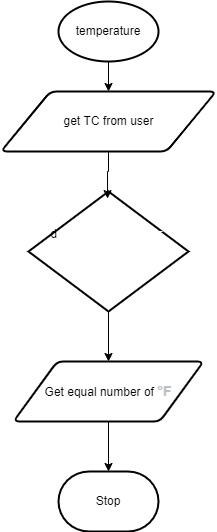

The diagram above was exported from draw.io. Its source (the exported page's mxGraphModel, read from the mxfile embedded in the PNG):
<mxGraphModel dx="861" dy="516" grid="1" gridSize="10" guides="1" tooltips="1" connect="1" arrows="1" fold="1" page="1" pageScale="1" pageWidth="850" pageHeight="1100" math="0" shadow="0">
  <root>
    <mxCell id="0" />
    <mxCell id="1" parent="0" />
    <mxCell id="13" style="edgeStyle=none;html=1;" parent="1" source="3" target="11" edge="1">
      <mxGeometry relative="1" as="geometry" />
    </mxCell>
    <mxCell id="3" value="temperature" style="strokeWidth=2;html=1;shape=mxgraph.flowchart.start_1;whiteSpace=wrap;" parent="1" vertex="1">
      <mxGeometry x="265" y="60" width="100" height="60" as="geometry" />
    </mxCell>
    <mxCell id="5" style="edgeStyle=none;html=1;" parent="1" source="6" target="8" edge="1">
      <mxGeometry relative="1" as="geometry" />
    </mxCell>
    <mxCell id="6" value="d&lt;font color=&quot;#ffffff&quot;&gt;o math with number&amp;nbsp;&lt;br&gt;&lt;span style=&quot;font-family: &amp;#34;lato&amp;#34; , sans-serif ; font-size: 14.6667px ; text-align: left&quot;&gt;Tf = (9/5)*Tc+32&lt;/span&gt;&lt;/font&gt;&lt;div style=&quot;text-align: center&quot;&gt;&lt;b style=&quot;font-family: &amp;#34;arial&amp;#34; , sans-serif ; font-size: 14px ; text-align: left&quot;&gt;&lt;font color=&quot;#ffffff&quot;&gt;°&lt;/font&gt;&lt;/b&gt;&lt;/div&gt;" style="strokeWidth=2;html=1;shape=mxgraph.flowchart.decision;whiteSpace=wrap;" parent="1" vertex="1">
      <mxGeometry x="235" y="250" width="160" height="120" as="geometry" />
    </mxCell>
    <mxCell id="7" style="edgeStyle=none;html=1;entryX=0.5;entryY=0;entryDx=0;entryDy=0;entryPerimeter=0;" parent="1" source="8" target="9" edge="1">
      <mxGeometry relative="1" as="geometry" />
    </mxCell>
    <mxCell id="8" value="Get equal number of&amp;nbsp;&lt;b style=&quot;color: rgb(189 , 193 , 198) ; font-family: &amp;#34;arial&amp;#34; , sans-serif ; font-size: 14px ; text-align: left&quot;&gt;°F&lt;/b&gt;" style="shape=parallelogram;html=1;strokeWidth=2;perimeter=parallelogramPerimeter;whiteSpace=wrap;rounded=1;arcSize=12;size=0.23;" parent="1" vertex="1">
      <mxGeometry x="220" y="420" width="190" height="60" as="geometry" />
    </mxCell>
    <mxCell id="9" value="Stop" style="strokeWidth=2;html=1;shape=mxgraph.flowchart.terminator;whiteSpace=wrap;" parent="1" vertex="1">
      <mxGeometry x="265" y="530" width="100" height="60" as="geometry" />
    </mxCell>
    <mxCell id="12" style="edgeStyle=orthogonalEdgeStyle;html=1;entryX=0.494;entryY=0.059;entryDx=0;entryDy=0;entryPerimeter=0;rounded=0;" parent="1" source="11" target="6" edge="1">
      <mxGeometry relative="1" as="geometry" />
    </mxCell>
    <mxCell id="11" value="get TC from user" style="shape=parallelogram;html=1;strokeWidth=2;perimeter=parallelogramPerimeter;whiteSpace=wrap;rounded=1;arcSize=12;size=0.23;" parent="1" vertex="1">
      <mxGeometry x="207.5" y="150" width="215" height="60" as="geometry" />
    </mxCell>
  </root>
</mxGraphModel>